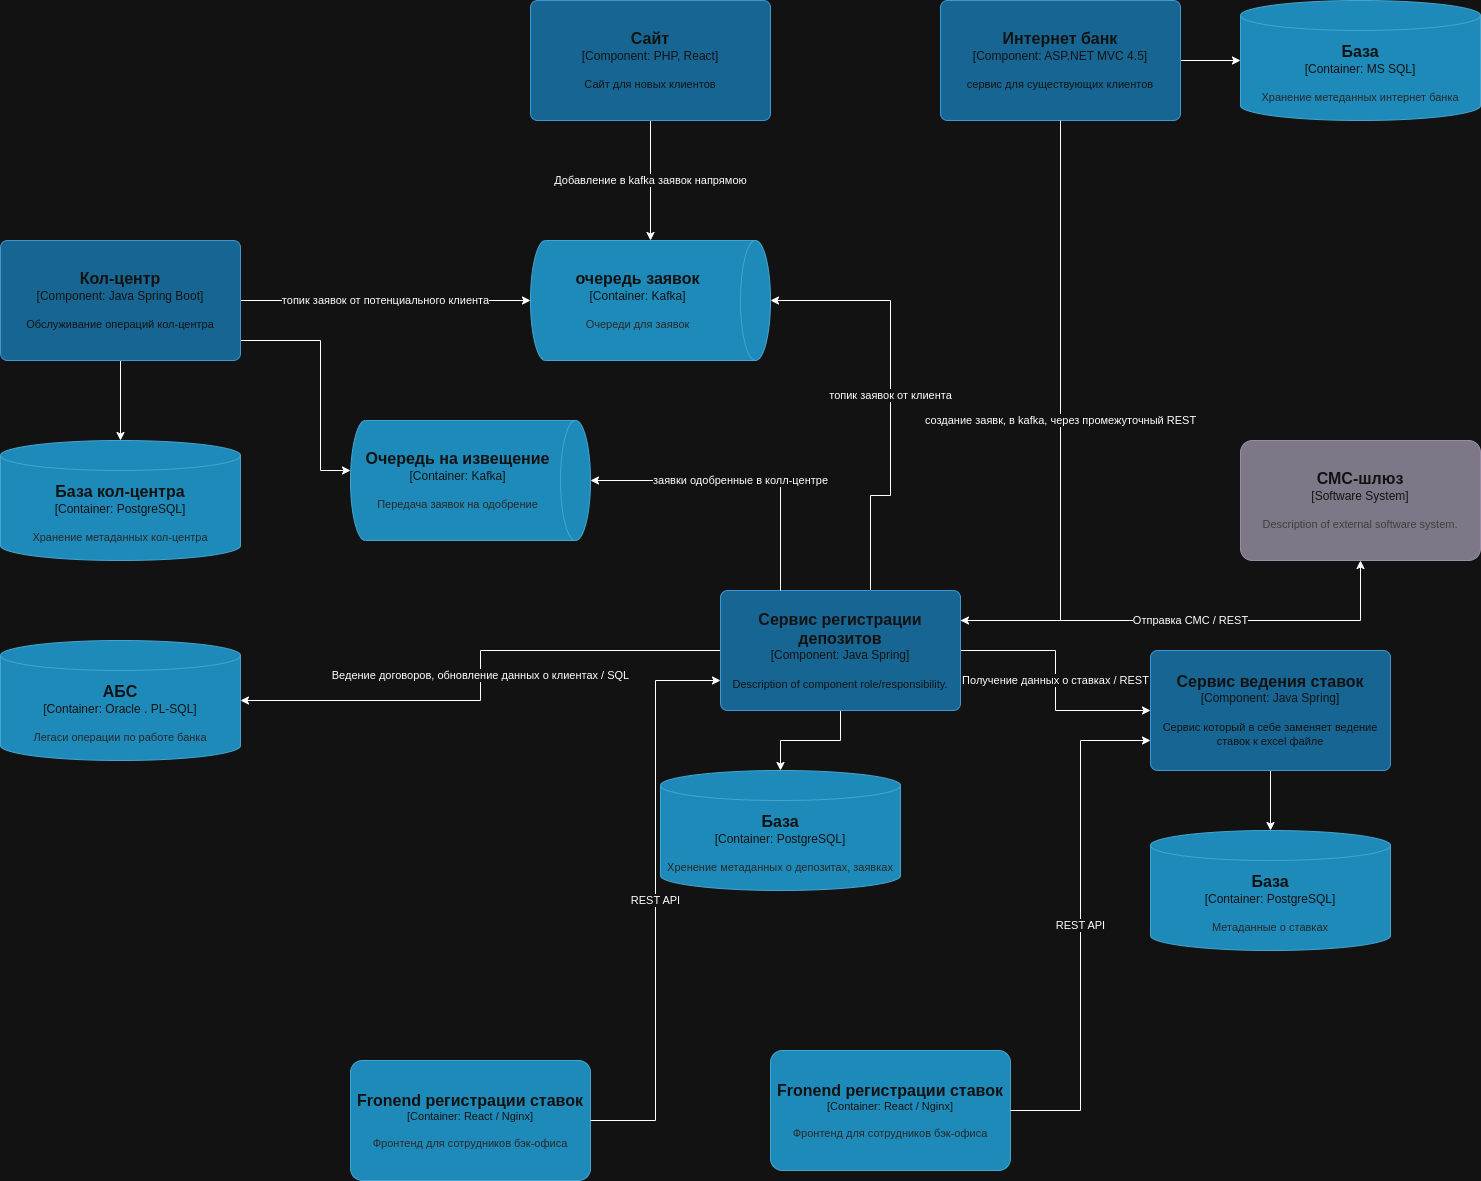

The diagram above was exported from draw.io. Its source (the exported page's mxGraphModel, read from the mxfile embedded in the PNG):
<mxGraphModel dx="2253" dy="1981" grid="1" gridSize="10" guides="1" tooltips="1" connect="1" arrows="1" fold="1" page="1" pageScale="1" pageWidth="827" pageHeight="1169" math="0" shadow="0">
  <root>
    <mxCell id="0" />
    <mxCell id="1" parent="0" />
    <object placeholders="1" c4Name="АБС" c4Type="Container" c4Technology="Oracle . PL-SQL" c4Description="Легаси операции по работе банка" label="&lt;font style=&quot;font-size: 16px&quot;&gt;&lt;b&gt;%c4Name%&lt;/b&gt;&lt;/font&gt;&lt;div&gt;[%c4Type%:&amp;nbsp;%c4Technology%]&lt;/div&gt;&lt;br&gt;&lt;div&gt;&lt;font style=&quot;font-size: 11px&quot;&gt;&lt;font color=&quot;#E6E6E6&quot;&gt;%c4Description%&lt;/font&gt;&lt;/div&gt;" id="yGNtUziT40BQd7wlxAQ8-1">
      <mxCell style="shape=cylinder3;size=15;whiteSpace=wrap;html=1;boundedLbl=1;rounded=0;labelBackgroundColor=none;fillColor=#23A2D9;fontSize=12;fontColor=#ffffff;align=center;strokeColor=#0E7DAD;metaEdit=1;points=[[0.5,0,0],[1,0.25,0],[1,0.5,0],[1,0.75,0],[0.5,1,0],[0,0.75,0],[0,0.5,0],[0,0.25,0]];resizable=0;" parent="1" vertex="1">
        <mxGeometry x="-720" y="480" width="240" height="120" as="geometry" />
      </mxCell>
    </object>
    <mxCell id="yGNtUziT40BQd7wlxAQ8-5" style="edgeStyle=orthogonalEdgeStyle;rounded=0;orthogonalLoop=1;jettySize=auto;html=1;" parent="1" source="yGNtUziT40BQd7wlxAQ8-3" target="yGNtUziT40BQd7wlxAQ8-4" edge="1">
      <mxGeometry relative="1" as="geometry" />
    </mxCell>
    <mxCell id="yGNtUziT40BQd7wlxAQ8-9" value="Получение данных о ставках / REST" style="edgeStyle=orthogonalEdgeStyle;rounded=0;orthogonalLoop=1;jettySize=auto;html=1;" parent="1" source="yGNtUziT40BQd7wlxAQ8-3" target="yGNtUziT40BQd7wlxAQ8-6" edge="1">
      <mxGeometry relative="1" as="geometry" />
    </mxCell>
    <mxCell id="yGNtUziT40BQd7wlxAQ8-10" value="Ведение договоров, обновление данных о клиентах / SQL" style="edgeStyle=orthogonalEdgeStyle;rounded=0;orthogonalLoop=1;jettySize=auto;html=1;" parent="1" source="yGNtUziT40BQd7wlxAQ8-3" target="yGNtUziT40BQd7wlxAQ8-1" edge="1">
      <mxGeometry relative="1" as="geometry" />
    </mxCell>
    <mxCell id="yGNtUziT40BQd7wlxAQ8-12" value="Отправка СМС / REST" style="edgeStyle=orthogonalEdgeStyle;rounded=0;orthogonalLoop=1;jettySize=auto;html=1;exitX=1;exitY=0.25;exitDx=0;exitDy=0;exitPerimeter=0;" parent="1" source="yGNtUziT40BQd7wlxAQ8-3" target="yGNtUziT40BQd7wlxAQ8-11" edge="1">
      <mxGeometry relative="1" as="geometry" />
    </mxCell>
    <mxCell id="yGNtUziT40BQd7wlxAQ8-42" value="топик заявок от клиента" style="edgeStyle=orthogonalEdgeStyle;rounded=0;orthogonalLoop=1;jettySize=auto;html=1;" parent="1" source="yGNtUziT40BQd7wlxAQ8-3" target="yGNtUziT40BQd7wlxAQ8-25" edge="1">
      <mxGeometry relative="1" as="geometry">
        <Array as="points">
          <mxPoint x="150" y="335" />
          <mxPoint x="170" y="335" />
        </Array>
      </mxGeometry>
    </mxCell>
    <object placeholders="1" c4Name="Сервис регистрации депозитов" c4Type="Component" c4Technology="Java Spring" c4Description="Description of component role/responsibility." label="&lt;font style=&quot;font-size: 16px&quot;&gt;&lt;b&gt;%c4Name%&lt;/b&gt;&lt;/font&gt;&lt;div&gt;[%c4Type%: %c4Technology%]&lt;/div&gt;&lt;br&gt;&lt;div&gt;&lt;font style=&quot;font-size: 11px&quot;&gt;%c4Description%&lt;/font&gt;&lt;/div&gt;" id="yGNtUziT40BQd7wlxAQ8-3">
      <mxCell style="rounded=1;whiteSpace=wrap;html=1;labelBackgroundColor=none;fillColor=#63BEF2;fontColor=#ffffff;align=center;arcSize=6;strokeColor=#2086C9;metaEdit=1;resizable=0;points=[[0.25,0,0],[0.5,0,0],[0.75,0,0],[1,0.25,0],[1,0.5,0],[1,0.75,0],[0.75,1,0],[0.5,1,0],[0.25,1,0],[0,0.75,0],[0,0.5,0],[0,0.25,0]];" parent="1" vertex="1">
        <mxGeometry y="430" width="240" height="120" as="geometry" />
      </mxCell>
    </object>
    <object placeholders="1" c4Name="База" c4Type="Container" c4Technology="PostgreSQL" c4Description="Хренение метаданных о депозитах, заявках" label="&lt;font style=&quot;font-size: 16px&quot;&gt;&lt;b&gt;%c4Name%&lt;/b&gt;&lt;/font&gt;&lt;div&gt;[%c4Type%:&amp;nbsp;%c4Technology%]&lt;/div&gt;&lt;br&gt;&lt;div&gt;&lt;font style=&quot;font-size: 11px&quot;&gt;&lt;font color=&quot;#E6E6E6&quot;&gt;%c4Description%&lt;/font&gt;&lt;/div&gt;" id="yGNtUziT40BQd7wlxAQ8-4">
      <mxCell style="shape=cylinder3;size=15;whiteSpace=wrap;html=1;boundedLbl=1;rounded=0;labelBackgroundColor=none;fillColor=#23A2D9;fontSize=12;fontColor=#ffffff;align=center;strokeColor=#0E7DAD;metaEdit=1;points=[[0.5,0,0],[1,0.25,0],[1,0.5,0],[1,0.75,0],[0.5,1,0],[0,0.75,0],[0,0.5,0],[0,0.25,0]];resizable=0;" parent="1" vertex="1">
        <mxGeometry x="-60" y="610" width="240" height="120" as="geometry" />
      </mxCell>
    </object>
    <mxCell id="yGNtUziT40BQd7wlxAQ8-8" style="edgeStyle=orthogonalEdgeStyle;rounded=0;orthogonalLoop=1;jettySize=auto;html=1;" parent="1" source="yGNtUziT40BQd7wlxAQ8-6" target="yGNtUziT40BQd7wlxAQ8-7" edge="1">
      <mxGeometry relative="1" as="geometry" />
    </mxCell>
    <object placeholders="1" c4Name="Сервис ведения ставок" c4Type="Component" c4Technology="Java Spring" c4Description="Сервис который в себе заменяет ведение ставок к excel файле" label="&lt;font style=&quot;font-size: 16px&quot;&gt;&lt;b&gt;%c4Name%&lt;/b&gt;&lt;/font&gt;&lt;div&gt;[%c4Type%: %c4Technology%]&lt;/div&gt;&lt;br&gt;&lt;div&gt;&lt;font style=&quot;font-size: 11px&quot;&gt;%c4Description%&lt;/font&gt;&lt;/div&gt;" id="yGNtUziT40BQd7wlxAQ8-6">
      <mxCell style="rounded=1;whiteSpace=wrap;html=1;labelBackgroundColor=none;fillColor=#63BEF2;fontColor=#ffffff;align=center;arcSize=6;strokeColor=#2086C9;metaEdit=1;resizable=0;points=[[0.25,0,0],[0.5,0,0],[0.75,0,0],[1,0.25,0],[1,0.5,0],[1,0.75,0],[0.75,1,0],[0.5,1,0],[0.25,1,0],[0,0.75,0],[0,0.5,0],[0,0.25,0]];" parent="1" vertex="1">
        <mxGeometry x="430" y="490" width="240" height="120" as="geometry" />
      </mxCell>
    </object>
    <object placeholders="1" c4Name="База" c4Type="Container" c4Technology="PostgreSQL" c4Description="Метаданные о ставках" label="&lt;font style=&quot;font-size: 16px&quot;&gt;&lt;b&gt;%c4Name%&lt;/b&gt;&lt;/font&gt;&lt;div&gt;[%c4Type%:&amp;nbsp;%c4Technology%]&lt;/div&gt;&lt;br&gt;&lt;div&gt;&lt;font style=&quot;font-size: 11px&quot;&gt;&lt;font color=&quot;#E6E6E6&quot;&gt;%c4Description%&lt;/font&gt;&lt;/div&gt;" id="yGNtUziT40BQd7wlxAQ8-7">
      <mxCell style="shape=cylinder3;size=15;whiteSpace=wrap;html=1;boundedLbl=1;rounded=0;labelBackgroundColor=none;fillColor=#23A2D9;fontSize=12;fontColor=#ffffff;align=center;strokeColor=#0E7DAD;metaEdit=1;points=[[0.5,0,0],[1,0.25,0],[1,0.5,0],[1,0.75,0],[0.5,1,0],[0,0.75,0],[0,0.5,0],[0,0.25,0]];resizable=0;" parent="1" vertex="1">
        <mxGeometry x="430" y="670" width="240" height="120" as="geometry" />
      </mxCell>
    </object>
    <object placeholders="1" c4Name="СМС-шлюз" c4Type="Software System" c4Description="Description of external software system." label="&lt;font style=&quot;font-size: 16px&quot;&gt;&lt;b&gt;%c4Name%&lt;/b&gt;&lt;/font&gt;&lt;div&gt;[%c4Type%]&lt;/div&gt;&lt;br&gt;&lt;div&gt;&lt;font style=&quot;font-size: 11px&quot;&gt;&lt;font color=&quot;#cccccc&quot;&gt;%c4Description%&lt;/font&gt;&lt;/div&gt;" id="yGNtUziT40BQd7wlxAQ8-11">
      <mxCell style="rounded=1;whiteSpace=wrap;html=1;labelBackgroundColor=none;fillColor=#8C8496;fontColor=#ffffff;align=center;arcSize=10;strokeColor=#736782;metaEdit=1;resizable=0;points=[[0.25,0,0],[0.5,0,0],[0.75,0,0],[1,0.25,0],[1,0.5,0],[1,0.75,0],[0.75,1,0],[0.5,1,0],[0.25,1,0],[0,0.75,0],[0,0.5,0],[0,0.25,0]];" parent="1" vertex="1">
        <mxGeometry x="520" y="280" width="240" height="120" as="geometry" />
      </mxCell>
    </object>
    <mxCell id="yGNtUziT40BQd7wlxAQ8-18" style="edgeStyle=orthogonalEdgeStyle;rounded=0;orthogonalLoop=1;jettySize=auto;html=1;" parent="1" source="yGNtUziT40BQd7wlxAQ8-14" target="yGNtUziT40BQd7wlxAQ8-17" edge="1">
      <mxGeometry relative="1" as="geometry" />
    </mxCell>
    <object placeholders="1" c4Name="Интернет банк" c4Type="Component" c4Technology="ASP.NET MVC 4.5" c4Description="сервис для существующих клиентов" label="&lt;font style=&quot;font-size: 16px&quot;&gt;&lt;b&gt;%c4Name%&lt;/b&gt;&lt;/font&gt;&lt;div&gt;[%c4Type%: %c4Technology%]&lt;/div&gt;&lt;br&gt;&lt;div&gt;&lt;font style=&quot;font-size: 11px&quot;&gt;%c4Description%&lt;/font&gt;&lt;/div&gt;" id="yGNtUziT40BQd7wlxAQ8-14">
      <mxCell style="rounded=1;whiteSpace=wrap;html=1;labelBackgroundColor=none;fillColor=#63BEF2;fontColor=#ffffff;align=center;arcSize=6;strokeColor=#2086C9;metaEdit=1;resizable=0;points=[[0.25,0,0],[0.5,0,0],[0.75,0,0],[1,0.25,0],[1,0.5,0],[1,0.75,0],[0.75,1,0],[0.5,1,0],[0.25,1,0],[0,0.75,0],[0,0.5,0],[0,0.25,0]];" parent="1" vertex="1">
        <mxGeometry x="220" y="-160" width="240" height="120" as="geometry" />
      </mxCell>
    </object>
    <object placeholders="1" c4Name="База" c4Type="Container" c4Technology="MS SQL" c4Description="Хранение метеданных интернет банка" label="&lt;font style=&quot;font-size: 16px&quot;&gt;&lt;b&gt;%c4Name%&lt;/b&gt;&lt;/font&gt;&lt;div&gt;[%c4Type%:&amp;nbsp;%c4Technology%]&lt;/div&gt;&lt;br&gt;&lt;div&gt;&lt;font style=&quot;font-size: 11px&quot;&gt;&lt;font color=&quot;#E6E6E6&quot;&gt;%c4Description%&lt;/font&gt;&lt;/div&gt;" id="yGNtUziT40BQd7wlxAQ8-17">
      <mxCell style="shape=cylinder3;size=15;whiteSpace=wrap;html=1;boundedLbl=1;rounded=0;labelBackgroundColor=none;fillColor=#23A2D9;fontSize=12;fontColor=#ffffff;align=center;strokeColor=#0E7DAD;metaEdit=1;points=[[0.5,0,0],[1,0.25,0],[1,0.5,0],[1,0.75,0],[0.5,1,0],[0,0.75,0],[0,0.5,0],[0,0.25,0]];resizable=0;" parent="1" vertex="1">
        <mxGeometry x="520" y="-160" width="240" height="120" as="geometry" />
      </mxCell>
    </object>
    <object placeholders="1" c4Name="Fronend регистрации ставок" c4Type="Container" c4Technology="React / Nginx" c4Description="Фронтенд для сотрудников бэк-офиса" label="&lt;font style=&quot;font-size: 16px&quot;&gt;&lt;b&gt;%c4Name%&lt;/b&gt;&lt;/font&gt;&lt;div&gt;[%c4Type%: %c4Technology%]&lt;/div&gt;&lt;br&gt;&lt;div&gt;&lt;font style=&quot;font-size: 11px&quot;&gt;&lt;font color=&quot;#E6E6E6&quot;&gt;%c4Description%&lt;/font&gt;&lt;/div&gt;" id="yGNtUziT40BQd7wlxAQ8-19">
      <mxCell style="rounded=1;whiteSpace=wrap;html=1;fontSize=11;labelBackgroundColor=none;fillColor=#23A2D9;fontColor=#ffffff;align=center;arcSize=10;strokeColor=#0E7DAD;metaEdit=1;resizable=0;points=[[0.25,0,0],[0.5,0,0],[0.75,0,0],[1,0.25,0],[1,0.5,0],[1,0.75,0],[0.75,1,0],[0.5,1,0],[0.25,1,0],[0,0.75,0],[0,0.5,0],[0,0.25,0]];" parent="1" vertex="1">
        <mxGeometry x="-370" y="900" width="240" height="120" as="geometry" />
      </mxCell>
    </object>
    <mxCell id="yGNtUziT40BQd7wlxAQ8-22" value="REST API" style="edgeStyle=orthogonalEdgeStyle;rounded=0;orthogonalLoop=1;jettySize=auto;html=1;entryX=0;entryY=0.75;entryDx=0;entryDy=0;entryPerimeter=0;" parent="1" source="yGNtUziT40BQd7wlxAQ8-19" target="yGNtUziT40BQd7wlxAQ8-3" edge="1">
      <mxGeometry relative="1" as="geometry" />
    </mxCell>
    <object placeholders="1" c4Name="Fronend регистрации ставок" c4Type="Container" c4Technology="React / Nginx" c4Description="Фронтенд для сотрудников бэк-офиса" label="&lt;font style=&quot;font-size: 16px&quot;&gt;&lt;b&gt;%c4Name%&lt;/b&gt;&lt;/font&gt;&lt;div&gt;[%c4Type%: %c4Technology%]&lt;/div&gt;&lt;br&gt;&lt;div&gt;&lt;font style=&quot;font-size: 11px&quot;&gt;&lt;font color=&quot;#E6E6E6&quot;&gt;%c4Description%&lt;/font&gt;&lt;/div&gt;" id="yGNtUziT40BQd7wlxAQ8-23">
      <mxCell style="rounded=1;whiteSpace=wrap;html=1;fontSize=11;labelBackgroundColor=none;fillColor=#23A2D9;fontColor=#ffffff;align=center;arcSize=10;strokeColor=#0E7DAD;metaEdit=1;resizable=0;points=[[0.25,0,0],[0.5,0,0],[0.75,0,0],[1,0.25,0],[1,0.5,0],[1,0.75,0],[0.75,1,0],[0.5,1,0],[0.25,1,0],[0,0.75,0],[0,0.5,0],[0,0.25,0]];" parent="1" vertex="1">
        <mxGeometry x="50" y="890" width="240" height="120" as="geometry" />
      </mxCell>
    </object>
    <mxCell id="yGNtUziT40BQd7wlxAQ8-24" value="REST API" style="edgeStyle=orthogonalEdgeStyle;rounded=0;orthogonalLoop=1;jettySize=auto;html=1;entryX=0;entryY=0.75;entryDx=0;entryDy=0;entryPerimeter=0;" parent="1" source="yGNtUziT40BQd7wlxAQ8-23" target="yGNtUziT40BQd7wlxAQ8-6" edge="1">
      <mxGeometry relative="1" as="geometry" />
    </mxCell>
    <object placeholders="1" c4Name="очередь заявок" c4Type="Container" c4Technology="Kafka" c4Description="Очереди для заявок" label="&lt;font style=&quot;font-size: 16px&quot;&gt;&lt;b&gt;%c4Name%&lt;/b&gt;&lt;/font&gt;&lt;div&gt;[%c4Type%:&amp;nbsp;%c4Technology%]&lt;/div&gt;&lt;br&gt;&lt;div&gt;&lt;font style=&quot;font-size: 11px&quot;&gt;&lt;font color=&quot;#E6E6E6&quot;&gt;%c4Description%&lt;/font&gt;&lt;/div&gt;" id="yGNtUziT40BQd7wlxAQ8-25">
      <mxCell style="shape=cylinder3;size=15;direction=south;whiteSpace=wrap;html=1;boundedLbl=1;rounded=0;labelBackgroundColor=none;fillColor=#23A2D9;fontSize=12;fontColor=#ffffff;align=center;strokeColor=#0E7DAD;metaEdit=1;points=[[0.5,0,0],[1,0.25,0],[1,0.5,0],[1,0.75,0],[0.5,1,0],[0,0.75,0],[0,0.5,0],[0,0.25,0]];resizable=0;" parent="1" vertex="1">
        <mxGeometry x="-190" y="80" width="240" height="120" as="geometry" />
      </mxCell>
    </object>
    <mxCell id="yGNtUziT40BQd7wlxAQ8-28" value="Добавление в kafka заявок напрямою" style="edgeStyle=orthogonalEdgeStyle;rounded=0;orthogonalLoop=1;jettySize=auto;html=1;" parent="1" source="yGNtUziT40BQd7wlxAQ8-27" target="yGNtUziT40BQd7wlxAQ8-25" edge="1">
      <mxGeometry relative="1" as="geometry" />
    </mxCell>
    <object placeholders="1" c4Name="Сайт" c4Type="Component" c4Technology="PHP, React" c4Description="Сайт для новых клиентов" label="&lt;font style=&quot;font-size: 16px&quot;&gt;&lt;b&gt;%c4Name%&lt;/b&gt;&lt;/font&gt;&lt;div&gt;[%c4Type%: %c4Technology%]&lt;/div&gt;&lt;br&gt;&lt;div&gt;&lt;font style=&quot;font-size: 11px&quot;&gt;%c4Description%&lt;/font&gt;&lt;/div&gt;" id="yGNtUziT40BQd7wlxAQ8-27">
      <mxCell style="rounded=1;whiteSpace=wrap;html=1;labelBackgroundColor=none;fillColor=#63BEF2;fontColor=#ffffff;align=center;arcSize=6;strokeColor=#2086C9;metaEdit=1;resizable=0;points=[[0.25,0,0],[0.5,0,0],[0.75,0,0],[1,0.25,0],[1,0.5,0],[1,0.75,0],[0.75,1,0],[0.5,1,0],[0.25,1,0],[0,0.75,0],[0,0.5,0],[0,0.25,0]];" parent="1" vertex="1">
        <mxGeometry x="-190" y="-160" width="240" height="120" as="geometry" />
      </mxCell>
    </object>
    <mxCell id="yGNtUziT40BQd7wlxAQ8-32" style="edgeStyle=orthogonalEdgeStyle;rounded=0;orthogonalLoop=1;jettySize=auto;html=1;" parent="1" source="yGNtUziT40BQd7wlxAQ8-29" target="yGNtUziT40BQd7wlxAQ8-31" edge="1">
      <mxGeometry relative="1" as="geometry">
        <Array as="points">
          <mxPoint x="-400" y="180" />
          <mxPoint x="-400" y="310" />
        </Array>
      </mxGeometry>
    </mxCell>
    <mxCell id="yGNtUziT40BQd7wlxAQ8-36" style="edgeStyle=orthogonalEdgeStyle;rounded=0;orthogonalLoop=1;jettySize=auto;html=1;" parent="1" source="yGNtUziT40BQd7wlxAQ8-29" target="yGNtUziT40BQd7wlxAQ8-34" edge="1">
      <mxGeometry relative="1" as="geometry" />
    </mxCell>
    <mxCell id="yGNtUziT40BQd7wlxAQ8-43" value="топик заявок от потенциального клиента" style="edgeStyle=orthogonalEdgeStyle;rounded=0;orthogonalLoop=1;jettySize=auto;html=1;" parent="1" source="yGNtUziT40BQd7wlxAQ8-29" target="yGNtUziT40BQd7wlxAQ8-25" edge="1">
      <mxGeometry relative="1" as="geometry" />
    </mxCell>
    <object placeholders="1" c4Name="Кол-центр" c4Type="Component" c4Technology="Java Spring Boot" c4Description="Обслуживание операций кол-центра" label="&lt;font style=&quot;font-size: 16px&quot;&gt;&lt;b&gt;%c4Name%&lt;/b&gt;&lt;/font&gt;&lt;div&gt;[%c4Type%: %c4Technology%]&lt;/div&gt;&lt;br&gt;&lt;div&gt;&lt;font style=&quot;font-size: 11px&quot;&gt;%c4Description%&lt;/font&gt;&lt;/div&gt;" id="yGNtUziT40BQd7wlxAQ8-29">
      <mxCell style="rounded=1;whiteSpace=wrap;html=1;labelBackgroundColor=none;fillColor=#63BEF2;fontColor=#ffffff;align=center;arcSize=6;strokeColor=#2086C9;metaEdit=1;resizable=0;points=[[0.25,0,0],[0.5,0,0],[0.75,0,0],[1,0.25,0],[1,0.5,0],[1,0.75,0],[0.75,1,0],[0.5,1,0],[0.25,1,0],[0,0.75,0],[0,0.5,0],[0,0.25,0]];" parent="1" vertex="1">
        <mxGeometry x="-720" y="80" width="240" height="120" as="geometry" />
      </mxCell>
    </object>
    <object placeholders="1" c4Name="Очередь на извещение" c4Type="Container" c4Technology="Kafka" c4Description="Передача заявок на одобрение" label="&lt;font style=&quot;font-size: 16px&quot;&gt;&lt;b&gt;%c4Name%&lt;/b&gt;&lt;/font&gt;&lt;div&gt;[%c4Type%:&amp;nbsp;%c4Technology%]&lt;/div&gt;&lt;br&gt;&lt;div&gt;&lt;font style=&quot;font-size: 11px&quot;&gt;&lt;font color=&quot;#E6E6E6&quot;&gt;%c4Description%&lt;/font&gt;&lt;/div&gt;" id="yGNtUziT40BQd7wlxAQ8-31">
      <mxCell style="shape=cylinder3;size=15;direction=south;whiteSpace=wrap;html=1;boundedLbl=1;rounded=0;labelBackgroundColor=none;fillColor=#23A2D9;fontSize=12;fontColor=#ffffff;align=center;strokeColor=#0E7DAD;metaEdit=1;points=[[0.5,0,0],[1,0.25,0],[1,0.5,0],[1,0.75,0],[0.5,1,0],[0,0.75,0],[0,0.5,0],[0,0.25,0]];resizable=0;" parent="1" vertex="1">
        <mxGeometry x="-370" y="260" width="240" height="120" as="geometry" />
      </mxCell>
    </object>
    <object placeholders="1" c4Name="База кол-центра" c4Type="Container" c4Technology="PostgreSQL" c4Description="Хранение метаданных кол-центра" label="&lt;font style=&quot;font-size: 16px&quot;&gt;&lt;b&gt;%c4Name%&lt;/b&gt;&lt;/font&gt;&lt;div&gt;[%c4Type%:&amp;nbsp;%c4Technology%]&lt;/div&gt;&lt;br&gt;&lt;div&gt;&lt;font style=&quot;font-size: 11px&quot;&gt;&lt;font color=&quot;#E6E6E6&quot;&gt;%c4Description%&lt;/font&gt;&lt;/div&gt;" id="yGNtUziT40BQd7wlxAQ8-34">
      <mxCell style="shape=cylinder3;size=15;whiteSpace=wrap;html=1;boundedLbl=1;rounded=0;labelBackgroundColor=none;fillColor=#23A2D9;fontSize=12;fontColor=#ffffff;align=center;strokeColor=#0E7DAD;metaEdit=1;points=[[0.5,0,0],[1,0.25,0],[1,0.5,0],[1,0.75,0],[0.5,1,0],[0,0.75,0],[0,0.5,0],[0,0.25,0]];resizable=0;" parent="1" vertex="1">
        <mxGeometry x="-720" y="280" width="240" height="120" as="geometry" />
      </mxCell>
    </object>
    <mxCell id="yGNtUziT40BQd7wlxAQ8-44" value="заявки одобренные в колл-центре" style="edgeStyle=orthogonalEdgeStyle;rounded=0;orthogonalLoop=1;jettySize=auto;html=1;exitX=0.25;exitY=0;exitDx=0;exitDy=0;exitPerimeter=0;entryX=0.5;entryY=0;entryDx=0;entryDy=0;entryPerimeter=0;" parent="1" source="yGNtUziT40BQd7wlxAQ8-3" target="yGNtUziT40BQd7wlxAQ8-31" edge="1">
      <mxGeometry relative="1" as="geometry" />
    </mxCell>
    <mxCell id="3" value="создание заявк, в kafka, через промежуточный REST" style="edgeStyle=orthogonalEdgeStyle;rounded=0;orthogonalLoop=1;jettySize=auto;html=1;entryX=1;entryY=0.25;entryDx=0;entryDy=0;entryPerimeter=0;" parent="1" source="yGNtUziT40BQd7wlxAQ8-14" target="yGNtUziT40BQd7wlxAQ8-3" edge="1">
      <mxGeometry relative="1" as="geometry" />
    </mxCell>
  </root>
</mxGraphModel>